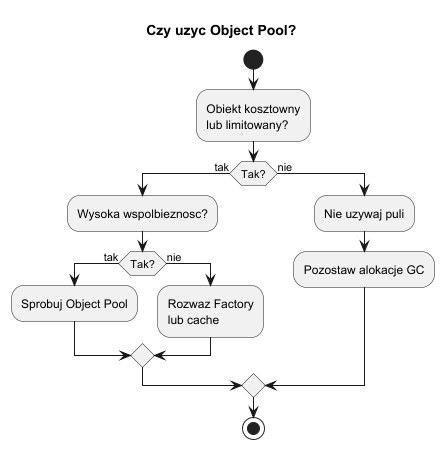

The diagram above was rendered by PlantUML. Its source (embedded in the PNG):
@startuml decision_tree
skinparam shadowing false
skinparam monochrome true

title Czy uzyc Object Pool?

start
:Obiekt kosztowny\nlub limitowany?;
if (Tak?) then (tak)
  :Wysoka wspolbieznosc?;
  if (Tak?) then (tak)
    :Sprobuj Object Pool;
  else (nie)
    :Rozwaz Factory\nlub cache;
  endif
else (nie)
  :Nie uzywaj puli;
  :Pozostaw alokacje GC;
endif
stop
@enduml